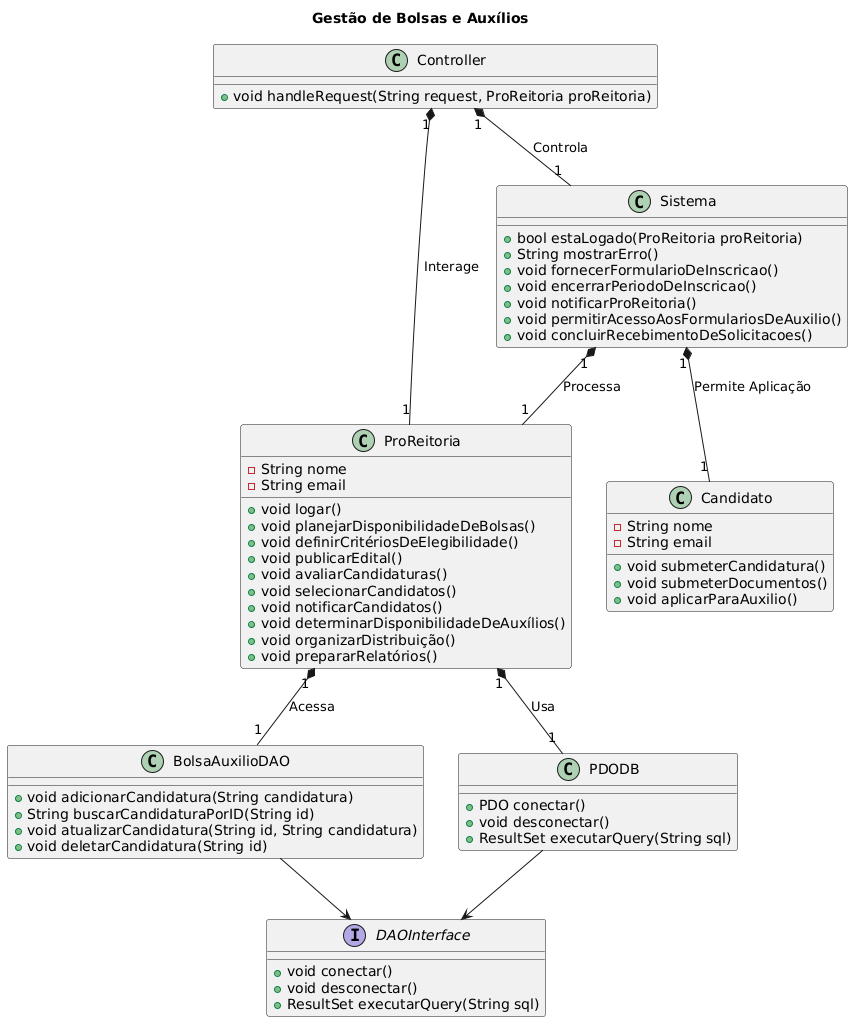

The diagram above was rendered by PlantUML. Its source (embedded in the PNG):
@startuml
title Gestão de Bolsas e Auxílios
class ProReitoria {
  -String nome
  -String email
  +void logar()
  +void planejarDisponibilidadeDeBolsas()
  +void definirCritériosDeElegibilidade()
  +void publicarEdital()
  +void avaliarCandidaturas()
  +void selecionarCandidatos()
  +void notificarCandidatos()
  +void determinarDisponibilidadeDeAuxílios()
  +void organizarDistribuição()
  +void prepararRelatórios()
}

class Sistema {
  +bool estaLogado(ProReitoria proReitoria)
  +String mostrarErro()
  +void fornecerFormularioDeInscricao()
  +void encerrarPeriodoDeInscricao()
  +void notificarProReitoria()
  +void permitirAcessoAosFormulariosDeAuxilio()
  +void concluirRecebimentoDeSolicitacoes()
}

class Candidato {
  -String nome
  -String email
  +void submeterCandidatura()
  +void submeterDocumentos()
  +void aplicarParaAuxilio()
}

interface DAOInterface {
  +void conectar()
  +void desconectar()
  +ResultSet executarQuery(String sql)
}

class BolsaAuxilioDAO {
  +void adicionarCandidatura(String candidatura)
  +String buscarCandidaturaPorID(String id)
  +void atualizarCandidatura(String id, String candidatura)
  +void deletarCandidatura(String id)
}

class PDODB {
  +PDO conectar()
  +void desconectar()
  +ResultSet executarQuery(String sql)
}

class Controller {
  +void handleRequest(String request, ProReitoria proReitoria)
}

BolsaAuxilioDAO --> DAOInterface
PDODB --> DAOInterface

ProReitoria "1" *-- "1" BolsaAuxilioDAO : "Acessa"
ProReitoria "1" *-- "1" PDODB : "Usa"
Controller "1" *-- "1" ProReitoria : "Interage"
Controller "1" *-- "1" Sistema : "Controla"
Sistema "1" *-- "1" ProReitoria : "Processa"
Sistema "1" *-- "1" Candidato : "Permite Aplicação"
@enduml